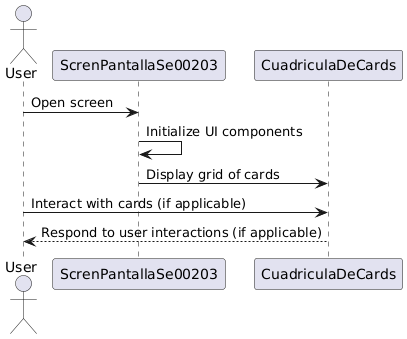

The diagram above was rendered by PlantUML. Its source (embedded in the PNG):
@startuml
actor User as "User"
participant ScrenPantallaSe00203 as "ScrenPantallaSe00203"
participant CuadriculaDeCards as "CuadriculaDeCards"

User -> ScrenPantallaSe00203: Open screen
ScrenPantallaSe00203 -> ScrenPantallaSe00203: Initialize UI components
ScrenPantallaSe00203 -> CuadriculaDeCards: Display grid of cards

User -> CuadriculaDeCards: Interact with cards (if applicable)
CuadriculaDeCards --> User: Respond to user interactions (if applicable)
@enduml